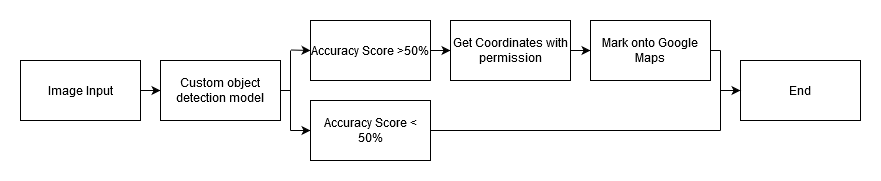

The diagram above was exported from draw.io. Its source (the exported page's mxGraphModel, read from the mxfile embedded in the PNG):
<mxGraphModel dx="1038" dy="524" grid="1" gridSize="10" guides="1" tooltips="1" connect="1" arrows="1" fold="1" page="1" pageScale="1" pageWidth="850" pageHeight="1100" math="0" shadow="0">
  <root>
    <mxCell id="0" />
    <mxCell id="1" parent="0" />
    <mxCell id="WZTSWRbDTPhG11sepm18-3" value="" style="edgeStyle=orthogonalEdgeStyle;rounded=0;orthogonalLoop=1;jettySize=auto;html=1;" edge="1" parent="1" source="WZTSWRbDTPhG11sepm18-1" target="WZTSWRbDTPhG11sepm18-2">
      <mxGeometry relative="1" as="geometry" />
    </mxCell>
    <mxCell id="WZTSWRbDTPhG11sepm18-1" value="Image Input" style="rounded=0;whiteSpace=wrap;html=1;" vertex="1" parent="1">
      <mxGeometry y="100" width="120" height="60" as="geometry" />
    </mxCell>
    <mxCell id="WZTSWRbDTPhG11sepm18-2" value="Custom object detection model" style="rounded=0;whiteSpace=wrap;html=1;" vertex="1" parent="1">
      <mxGeometry x="140" y="100" width="120" height="60" as="geometry" />
    </mxCell>
    <mxCell id="WZTSWRbDTPhG11sepm18-6" value="" style="endArrow=none;html=1;exitX=1;exitY=0.5;exitDx=0;exitDy=0;" edge="1" parent="1" source="WZTSWRbDTPhG11sepm18-2">
      <mxGeometry width="50" height="50" relative="1" as="geometry">
        <mxPoint x="330" y="290" as="sourcePoint" />
        <mxPoint x="270" y="130" as="targetPoint" />
      </mxGeometry>
    </mxCell>
    <mxCell id="WZTSWRbDTPhG11sepm18-7" value="" style="endArrow=none;html=1;" edge="1" parent="1">
      <mxGeometry width="50" height="50" relative="1" as="geometry">
        <mxPoint x="270" y="170" as="sourcePoint" />
        <mxPoint x="270" y="90" as="targetPoint" />
      </mxGeometry>
    </mxCell>
    <mxCell id="WZTSWRbDTPhG11sepm18-8" value="" style="endArrow=classic;html=1;" edge="1" parent="1">
      <mxGeometry width="50" height="50" relative="1" as="geometry">
        <mxPoint x="270" y="89.5" as="sourcePoint" />
        <mxPoint x="290" y="90" as="targetPoint" />
      </mxGeometry>
    </mxCell>
    <mxCell id="WZTSWRbDTPhG11sepm18-9" value="" style="endArrow=classic;html=1;" edge="1" parent="1">
      <mxGeometry width="50" height="50" relative="1" as="geometry">
        <mxPoint x="270" y="170" as="sourcePoint" />
        <mxPoint x="290" y="170" as="targetPoint" />
      </mxGeometry>
    </mxCell>
    <mxCell id="WZTSWRbDTPhG11sepm18-10" value="Accuracy Score &amp;lt; 50%" style="rounded=0;whiteSpace=wrap;html=1;" vertex="1" parent="1">
      <mxGeometry x="290" y="140" width="120" height="60" as="geometry" />
    </mxCell>
    <mxCell id="WZTSWRbDTPhG11sepm18-13" value="" style="edgeStyle=orthogonalEdgeStyle;rounded=0;orthogonalLoop=1;jettySize=auto;html=1;" edge="1" parent="1" source="WZTSWRbDTPhG11sepm18-11" target="WZTSWRbDTPhG11sepm18-12">
      <mxGeometry relative="1" as="geometry" />
    </mxCell>
    <mxCell id="WZTSWRbDTPhG11sepm18-11" value="Accuracy Score &amp;gt;50%" style="rounded=0;whiteSpace=wrap;html=1;" vertex="1" parent="1">
      <mxGeometry x="290" y="60" width="120" height="60" as="geometry" />
    </mxCell>
    <mxCell id="WZTSWRbDTPhG11sepm18-15" value="" style="edgeStyle=orthogonalEdgeStyle;rounded=0;orthogonalLoop=1;jettySize=auto;html=1;" edge="1" parent="1" source="WZTSWRbDTPhG11sepm18-12" target="WZTSWRbDTPhG11sepm18-14">
      <mxGeometry relative="1" as="geometry" />
    </mxCell>
    <mxCell id="WZTSWRbDTPhG11sepm18-12" value="Get Coordinates with permission" style="rounded=0;whiteSpace=wrap;html=1;" vertex="1" parent="1">
      <mxGeometry x="430" y="60" width="120" height="60" as="geometry" />
    </mxCell>
    <mxCell id="WZTSWRbDTPhG11sepm18-14" value="Mark onto Google Maps" style="rounded=0;whiteSpace=wrap;html=1;" vertex="1" parent="1">
      <mxGeometry x="570" y="60" width="120" height="60" as="geometry" />
    </mxCell>
    <mxCell id="WZTSWRbDTPhG11sepm18-16" value="End" style="rounded=0;whiteSpace=wrap;html=1;" vertex="1" parent="1">
      <mxGeometry x="720" y="100" width="120" height="60" as="geometry" />
    </mxCell>
    <mxCell id="WZTSWRbDTPhG11sepm18-27" value="" style="endArrow=none;html=1;exitX=1;exitY=0.5;exitDx=0;exitDy=0;" edge="1" parent="1" source="WZTSWRbDTPhG11sepm18-10">
      <mxGeometry width="50" height="50" relative="1" as="geometry">
        <mxPoint x="400" y="290" as="sourcePoint" />
        <mxPoint x="700" y="170" as="targetPoint" />
      </mxGeometry>
    </mxCell>
    <mxCell id="WZTSWRbDTPhG11sepm18-31" value="" style="endArrow=none;html=1;entryX=1;entryY=0.5;entryDx=0;entryDy=0;" edge="1" parent="1" target="WZTSWRbDTPhG11sepm18-14">
      <mxGeometry width="50" height="50" relative="1" as="geometry">
        <mxPoint x="700" y="90" as="sourcePoint" />
        <mxPoint x="450" y="240" as="targetPoint" />
      </mxGeometry>
    </mxCell>
    <mxCell id="WZTSWRbDTPhG11sepm18-32" value="" style="endArrow=none;html=1;" edge="1" parent="1">
      <mxGeometry width="50" height="50" relative="1" as="geometry">
        <mxPoint x="700" y="90" as="sourcePoint" />
        <mxPoint x="700" y="170" as="targetPoint" />
      </mxGeometry>
    </mxCell>
    <mxCell id="WZTSWRbDTPhG11sepm18-33" value="" style="endArrow=classic;html=1;" edge="1" parent="1">
      <mxGeometry width="50" height="50" relative="1" as="geometry">
        <mxPoint x="700" y="130" as="sourcePoint" />
        <mxPoint x="720" y="130" as="targetPoint" />
      </mxGeometry>
    </mxCell>
  </root>
</mxGraphModel>